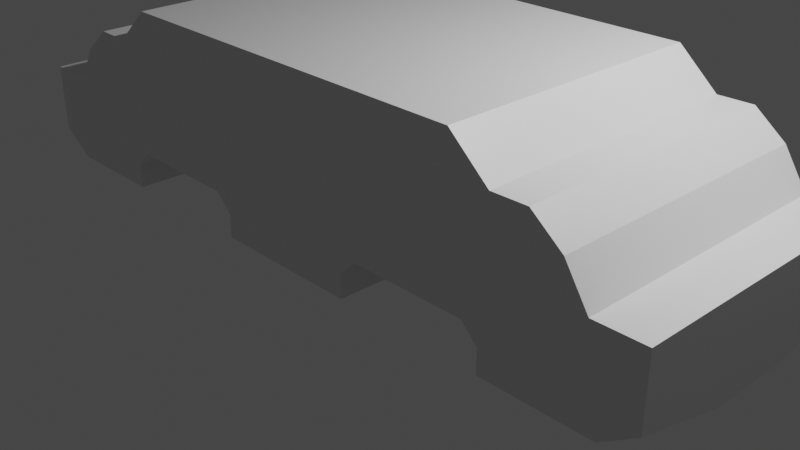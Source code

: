 # Source: Case02.blend  (saved by Blender 3.1.7; exported with 4.5.12 LTS)
import bpy
from mathutils import Matrix  # noqa: F401  (used for matrix-valued properties, if any)

bpy.ops.wm.read_factory_settings(use_empty=True)
scene = bpy.context.scene
scene.name = 'Scene'

# ---- collections
col_collection = bpy.data.collections.new('Collection'); scene.collection.children.link(col_collection)
col_cutters = bpy.data.collections.new('Cutters'); scene.collection.children.link(col_cutters)
col_case = bpy.data.collections.new('Case'); scene.collection.children.link(col_case)

# ---- materials (node trees are filled in below, after node groups)
mat_material = bpy.data.materials.new('Material')
mat_material.alpha_threshold = 0.0
mat_material.use_transparent_shadow = False
mat_material.line_color = (0.0, 0.0, 0.0, 1.0)

# ---- node groups
ng_auto_smooth = bpy.data.node_groups.new('Auto Smooth', 'GeometryNodeTree')
_s = ng_auto_smooth.interface.new_socket(name='Geometry', in_out='OUTPUT', socket_type='NodeSocketGeometry')
_s = ng_auto_smooth.interface.new_socket(name='Geometry', in_out='INPUT', socket_type='NodeSocketGeometry')
_s = ng_auto_smooth.interface.new_socket(name='Angle', in_out='INPUT', socket_type='NodeSocketFloat')
_s.subtype = 'ANGLE'
_s.min_value = 0.0
_s.max_value = 3.142
ng_auto_smooth.is_modifier = True
_N = ng_auto_smooth.nodes; _L = ng_auto_smooth.links
n0 = _N.new('NodeGroupOutput'); n0.name = 'Group Output'; n0.location = (480, -100)
n1 = _N.new('NodeGroupInput'); n1.name = 'Group Input'; n1.location = (-420, -300)
n2 = _N.new('NodeGroupInput'); n2.name = 'Group Input.001'; n2.location = (-60, -100)
n3 = _N.new('GeometryNodeSetShadeSmooth'); n3.name = 'Set Shade Smooth'; n3.location = (120, -100)
n3.domain = 'EDGE'
n4 = _N.new('GeometryNodeSetShadeSmooth'); n4.name = 'Set Shade Smooth.001'; n4.location = (300, -100)
n5 = _N.new('GeometryNodeInputMeshEdgeAngle'); n5.name = 'Edge Angle'; n5.location = (-420, -220)
n6 = _N.new('GeometryNodeInputEdgeSmooth'); n6.name = 'Is Edge Smooth'; n6.location = (-60, -160)
n7 = _N.new('GeometryNodeInputShadeSmooth'); n7.name = 'Is Face Smooth'; n7.location = (-240, -340)
n8 = _N.new('FunctionNodeBooleanMath'); n8.name = 'Boolean Math'; n8.location = (-60, -220)
n9 = _N.new('FunctionNodeCompare'); n9.name = 'Compare'; n9.location = (-240, -180)
n9.operation = 'LESS_EQUAL'
_L.new(n5.outputs[0], n9.inputs[0])
_L.new(n4.outputs[0], n0.inputs[0])
_L.new(n1.outputs[1], n9.inputs[1])
_L.new(n9.outputs[0], n8.inputs[0])
_L.new(n7.outputs[0], n8.inputs[1])
_L.new(n2.outputs[0], n3.inputs[0])
_L.new(n6.outputs[0], n3.inputs[1])
_L.new(n3.outputs[0], n4.inputs[0])
_L.new(n8.outputs[0], n3.inputs[2])
n0.is_active_output = True

# ---- material node trees
mat_material.use_nodes = True; mat_material.node_tree.nodes.clear()
_N = mat_material.node_tree.nodes; _L = mat_material.node_tree.links
n0 = _N.new('ShaderNodeOutputMaterial'); n0.name = 'Material Output'; n0.location = (300, 300)
n1 = _N.new('ShaderNodeBsdfPrincipled'); n1.name = 'Principled BSDF'; n1.location = (10, 300)
n1.distribution = 'GGX'
n1.subsurface_method = 'RANDOM_WALK_SKIN'
n1.inputs[2].default_value = 0.4
n1.inputs[3].default_value = 1.45
n1.inputs[27].default_value = (0.0, 0.0, 0.0, 1.0)
n1.inputs[28].default_value = 1.0
_L.new(n1.outputs[0], n0.inputs[0])
n0.is_active_output = True

# ---- world
world_world = bpy.data.worlds.new('World'); scene.world = world_world
world_world.use_nodes = True; world_world.node_tree.nodes.clear()
_N = world_world.node_tree.nodes; _L = world_world.node_tree.links
n0 = _N.new('ShaderNodeOutputWorld'); n0.name = 'World Output'; n0.location = (300, 300)
n1 = _N.new('ShaderNodeBackground'); n1.name = 'Background'; n1.location = (10, 300)
n1.inputs[0].default_value = (0.05088, 0.05088, 0.05088, 1.0)
_L.new(n1.outputs[0], n0.inputs[0])
n0.is_active_output = True
world_world.color = (0.05088, 0.05088, 0.05088)
world_world.use_sun_shadow = False
world_world.sun_shadow_jitter_overblur = 0.0

# ---- cameras
cam_camera = bpy.data.cameras.new('Camera')
cam_camera.clip_end = 100.0
cam_camera.ortho_scale = 7.314

# ---- lights
light_light = bpy.data.lights.new('Light', 'POINT')
light_light.transmission_factor = 0.0
light_light.energy = 1000.0
light_light.shadow_soft_size = 0.1
light_light.shadow_maximum_resolution = 0.006
light_light.use_absolute_resolution = True

# ---- meshes
me_cube = bpy.data.meshes.new('Cube')
me_cube.from_pydata([(-2.704, 0.3698, 1.0), (2.704, 0.3698, 1.0), (-2.704, -0.3698, 1.0), (2.704, -0.3698, 1.0), (-2.704, 0.1198, -1.0), (-2.704, 0.3698, -0.75), (-2.454, 0.3698, -1.0), (2.704, 0.3698, -0.75), (2.704, 0.1198, -1.0), (2.454, 0.3698, -1.0), (-2.704, -0.3698, -0.75), (-2.704, -0.1198, -1.0), (-2.454, -0.3698, -1.0), (2.704, -0.1198, -1.0), (2.704, -0.3698, -0.75), (2.454, -0.3698, -1.0)], [], [(0, 2, 3, 1), (15, 14, 3, 2, 10, 12), (8, 7, 1, 3, 14, 13), (12, 11, 4, 6, 9, 8, 13, 15), (6, 5, 0, 1, 7, 9), (4, 5, 6), (7, 8, 9), (10, 11, 12), (13, 14, 15), (11, 10, 2, 0, 5, 4)])
me_cube.polygons.foreach_set('use_smooth', [True] * 10)
_uv = me_cube.uv_layers.new(name='UVMap')
_uv.uv.foreach_set('vector', [0.625, 0.5, 0.875, 0.5, 0.875, 0.75, 0.625, 0.75, 0.375, 0.01156, 0.4062, 0.0, 0.625, 0.0, 0.625, 0.25, 0.4062, 0.25, 0.375, 0.2384, 0.375, 0.8345, 0.4062, 0.75, 0.625, 0.75, 0.625, 1.0, 0.4062, 1.0, 0.375, 0.9155, 0.125, 0.5116, 0.2095, 0.5, 0.2905, 0.5, 0.375, 0.5116, 0.375, 0.7384, 0.2905, 0.75, 0.2095, 0.75, 0.125, 0.7384, 0.375, 0.5116, 0.4062, 0.5, 0.625, 0.5, 0.625, 0.75, 0.4062, 0.75, 0.375, 0.7384, 0.2905, 0.5, 0.4062, 0.5, 0.375, 0.5116, 0.4062, 0.75, 0.375, 0.8345, 0.375, 0.7384, 0.4062, 0.25, 0.375, 0.3345, 0.125, 0.5116, 0.2095, 0.75, 0.4062, 1.0, 0.375, 0.01156, 0.375, 0.3345, 0.4062, 0.25, 0.625, 0.25, 0.625, 0.5, 0.4062, 0.5, 0.375, 0.4155])
me_cube.materials.append(mat_material)
me_cube.use_remesh_preserve_volume = False
me_cube.use_remesh_preserve_attributes = False
me_cube.use_mirror_vertex_groups = False
me_cube.update()
me_vert = bpy.data.meshes.new('Vert')
me_vert.from_pydata([(-4.993, -2.0, 0.9778), (-4.993, -2.0, 0.9778), (-3.476, -2.0, 0.9778), (-3.227, -2.0, 1.365), (-2.894, -2.0, 1.626), (-1.76, -2.0, 2.288), (-4.995, -2.0, 2.288), (-5.265, -2.0, 1.831), (-3.349, -2.0, 2.738), (-4.993, 1.849, 0.9778), (-3.476, 1.849, 0.9778), (-3.227, 1.849, 1.365), (-2.894, 1.849, 1.626), (-1.76, 1.849, 2.288), (-3.349, 1.849, 2.738), (-4.995, 1.849, 2.288), (-5.265, 1.849, 1.831), (-2.516, -2.0, 1.622), (-2.516, 1.849, 1.622)], [], [(0, 7, 1), (17, 4, 12, 18), (9, 16, 15, 14, 13, 18, 12, 11, 10), (3, 2, 10, 11), (8, 5, 13, 14), (6, 8, 14, 15), (4, 3, 11, 12), (2, 1, 9, 10), (1, 7, 16, 9), (7, 6, 15, 16), (5, 17, 18, 13)])
me_vert.use_remesh_fix_poles = True
me_vert.use_remesh_preserve_attributes = False
me_vert.update()
me_vert_004 = bpy.data.meshes.new('Vert.004')
me_vert_004.from_pydata([(-2.451, -2.459, -0.4108), (-0.8244, 2.674, -0.4324), (-2.451, 2.674, -0.4108), (-0.8244, -2.459, -0.4324), (-2.272, -2.459, 0.4353), (-2.451, -2.459, 0.2555), (-0.8244, -2.459, 0.2555), (-1.004, -2.459, 0.4353), (-2.272, 2.674, 0.4353), (-2.451, 2.674, 0.2555), (-0.8244, 2.674, 0.2555), (-1.004, 2.674, 0.4353)], [], [(2, 9, 8, 11, 10, 1), (0, 3, 6, 7, 4, 5), (7, 6, 10, 11), (5, 4, 8, 9), (3, 0, 2, 1), (6, 3, 1, 10), (4, 7, 11, 8), (0, 5, 9, 2)])
me_vert_004.use_remesh_fix_poles = True
me_vert_004.use_remesh_preserve_attributes = False
me_vert_004.update()
me_vert_006 = bpy.data.meshes.new('Vert.006')
me_vert_006.from_pydata([(-4.038, -2.65, 2.415), (-2.722, -2.65, 1.172), (-1.55, -2.65, 1.172), (-0.8129, -2.65, 0.8174), (0.0, -2.65, 0.8174), (4.038, -2.65, 2.415), (2.722, -2.65, 1.172), (1.55, -2.65, 1.172), (0.8129, -2.65, 0.8174), (-4.038, 2.949, 2.415), (-2.722, 2.949, 1.172), (-1.55, 2.949, 1.172), (-0.8129, 2.949, 0.8174), (0.0, 2.949, 0.8174), (4.038, 2.949, 2.415), (2.722, 2.949, 1.172), (1.55, 2.949, 1.172), (0.8129, 2.949, 0.8174)], [], [(1, 2, 3, 4, 8, 7, 6, 5, 0), (10, 9, 14, 15, 16, 17, 13, 12, 11), (3, 12, 13, 4), (0, 9, 10, 1), (4, 13, 17, 8), (6, 15, 14, 5), (1, 10, 11, 2), (5, 14, 9, 0), (7, 16, 15, 6), (2, 11, 12, 3), (8, 17, 16, 7)])
me_vert_006.use_remesh_fix_poles = True
me_vert_006.use_remesh_preserve_attributes = False
me_vert_006.update()

# ---- objects
ob_case = bpy.data.objects.new('Case', me_cube)
ob_case_001 = bpy.data.objects.new('Case.001', me_cube)
ob_light = bpy.data.objects.new('Light', light_light)
ob_camera = bpy.data.objects.new('Camera', cam_camera)
ob_outeredge = bpy.data.objects.new('OuterEdge', me_vert)
ob_bottom = bpy.data.objects.new('Bottom', me_vert_004)
ob_topcutter = bpy.data.objects.new('TopCutter', me_vert_006)

# ---- transforms, parenting, visibility, modifiers, constraints
ob_case.location = (0.0, 0.0, 1.0)
ob_case.scale = (1.479, 4.0, 1.0)
ob_case.lock_rotations_4d = False
ob_case.empty_display_type = 'ARROWS'
ob_case.lineart.crease_threshold = 0.0
_m = ob_case.modifiers.new('BTool_Vert', 'BOOLEAN')
_m.object = ob_outeredge
_m = ob_case.modifiers.new('BTool_Vert.004', 'BOOLEAN')
_m.object = ob_bottom
_m = ob_case.modifiers.new('Mirror', 'MIRROR')
_m.use_bisect_axis = (True, False, False)
_m.use_bisect_flip_axis = (True, False, False)
_m = ob_case.modifiers.new('BTool_Vert.002', 'BOOLEAN')
_m = ob_case.modifiers.new('BTool_Vert.006', 'BOOLEAN')
_m.object = ob_topcutter
_m.operation = 'INTERSECT'
_m = ob_case.modifiers.new('Auto Smooth', 'NODES')
_m.node_group = ng_auto_smooth
_gi = [s.identifier for s in ng_auto_smooth.interface.items_tree if s.item_type == 'SOCKET' and s.in_out == 'INPUT']
_m[_gi[1]] = 0.5236  # Angle
ob_case_001.location = (0.0, 0.0, 1.0)
ob_case_001.scale = (1.479, 4.0, 1.0)
ob_case_001.lock_rotations_4d = False
ob_case_001.empty_display_type = 'ARROWS'
ob_case_001.lineart.crease_threshold = 0.0
_m = ob_case_001.modifiers.new('BTool_Vert', 'BOOLEAN')
_m.object = ob_outeredge
_m = ob_case_001.modifiers.new('BTool_Vert.004', 'BOOLEAN')
_m.object = ob_bottom
_m = ob_case_001.modifiers.new('Mirror', 'MIRROR')
_m.use_bisect_axis = (True, False, False)
_m.use_bisect_flip_axis = (True, False, False)
_m = ob_case_001.modifiers.new('BTool_Vert.002', 'BOOLEAN')
_m = ob_case_001.modifiers.new('BTool_Vert.006', 'BOOLEAN')
_m.object = ob_topcutter
_m = ob_case_001.modifiers.new('Auto Smooth', 'NODES')
_m.node_group = ng_auto_smooth
_gi = [s.identifier for s in ng_auto_smooth.interface.items_tree if s.item_type == 'SOCKET' and s.in_out == 'INPUT']
_m[_gi[1]] = 0.5236  # Angle
ob_light.location = (4.076, 1.005, 5.904)
ob_light.rotation_euler = (0.6503, 0.05522, 1.866)
ob_light.lock_rotations_4d = False
ob_light.empty_display_type = 'ARROWS'
ob_light.color = (0.0, 0.0, 0.0, 0.0)
ob_light.lineart.crease_threshold = 0.0
ob_camera.location = (7.359, -6.926, 4.958)
ob_camera.rotation_euler = (1.109, 0.0, 0.8149)
ob_camera.lock_rotations_4d = False
ob_camera.empty_display_type = 'ARROWS'
ob_camera.color = (0.0, 0.0, 0.0, 0.0)
ob_camera.display_type = 'WIRE'
ob_camera.lineart.crease_threshold = 0.0
ob_outeredge.location = (0.0, 0.0, 0.0)
ob_outeredge.hide_render = True
ob_outeredge.visible_camera = False
ob_outeredge.visible_diffuse = False
ob_outeredge.visible_glossy = False
ob_outeredge.visible_transmission = False
ob_outeredge.visible_volume_scatter = False
ob_outeredge.display_type = 'BOUNDS'
ob_bottom.location = (0.0, 0.0, 0.0)
ob_bottom.hide_render = True
ob_bottom.visible_camera = False
ob_bottom.visible_diffuse = False
ob_bottom.visible_glossy = False
ob_bottom.visible_transmission = False
ob_bottom.visible_volume_scatter = False
ob_bottom.display_type = 'BOUNDS'
ob_topcutter.location = (0.0, 0.5406, 0.0)
ob_topcutter.hide_render = True
ob_topcutter.visible_camera = False
ob_topcutter.visible_diffuse = False
ob_topcutter.visible_glossy = False
ob_topcutter.visible_transmission = False
ob_topcutter.visible_volume_scatter = False
ob_topcutter.display_type = 'BOUNDS'

# ---- collection membership
scene.collection.objects.link(ob_case)
scene.collection.objects.link(ob_case_001)
col_collection.objects.link(ob_light)
col_collection.objects.link(ob_camera)
col_cutters.objects.link(ob_outeredge)
col_cutters.objects.link(ob_bottom)
col_cutters.objects.link(ob_topcutter)

# ---- scene / render settings (as saved in the file)
scene.camera = ob_camera
scene.frame_start = 1; scene.frame_end = 250; scene.frame_set(1)
scene.render.engine = 'BLENDER_EEVEE_NEXT'
scene.cycles.sampling_pattern = 'TABULATED_SOBOL'
scene.cycles.use_light_tree = False
scene.view_settings.view_transform = 'Filmic'
bpy.context.view_layer.update()
